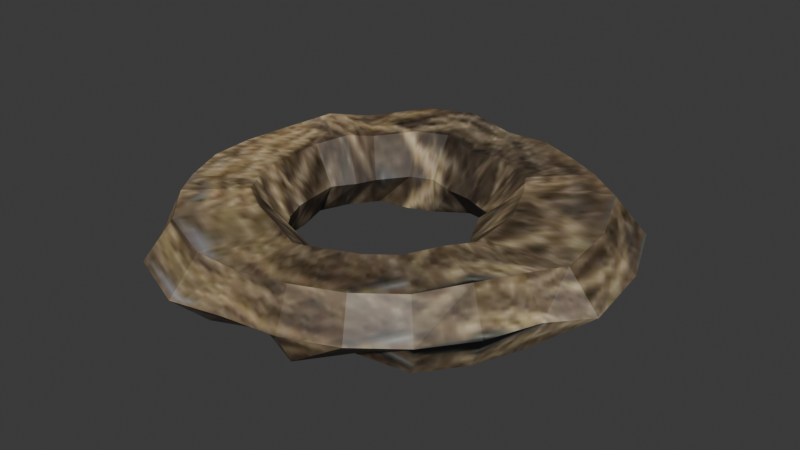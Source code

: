 # Source: rope.blend  (saved by Blender 4.5.92; exported with 4.5.12 LTS)
import bpy
from mathutils import Matrix  # noqa: F401  (used for matrix-valued properties, if any)

bpy.ops.wm.read_factory_settings(use_empty=True)
scene = bpy.context.scene
scene.name = 'Scene'

# ---- images (referenced by path relative to the original .blend; pixels are not part of the script)
import os
ASSET_DIR = os.environ.get("B2B_ASSET_DIR", "")  # directory of the original .blend (textures are referenced by path, not embedded)
HERE = os.path.dirname(os.path.abspath(__file__))  # packed textures are extracted next to this script under _unpacked/

def load_image(name, relpath, width, height, colorspace="sRGB"):
    """Load a texture the original file referenced (path relative to the .blend, or extracted next to this script)."""
    p = next((c for c in (os.path.join(HERE, relpath), os.path.join(ASSET_DIR, relpath)) if relpath and os.path.exists(c)), "")
    if p:
        img = bpy.data.images.load(p, check_existing=True)
        img.name = name
    else:  # same state as the original file: an image datablock whose file is absent (Cycles renders it pink)
        img = bpy.data.images.new(name, width, height)
        img.source = "FILE"
        img.filepath = "//" + (relpath or name)
    img.colorspace_settings.name = colorspace
    return img
img_rope_png = load_image('rope.png', '_unpacked/rope.570de043.png', 128, 128, 'sRGB')

# ---- materials (node trees are filled in below, after node groups)
mat_material_002 = bpy.data.materials.new('Material.002')

# ---- material node trees
mat_material_002.use_nodes = True; mat_material_002.node_tree.nodes.clear()
_N = mat_material_002.node_tree.nodes; _L = mat_material_002.node_tree.links
n0 = _N.new('ShaderNodeBsdfPrincipled'); n0.name = 'Principled BSDF'; n0.location = (-200, 100)
n0.inputs[4].default_value = 0.99
n1 = _N.new('ShaderNodeOutputMaterial'); n1.name = 'Material Output'; n1.location = (200, 100)
n2 = _N.new('ShaderNodeTexImage'); n2.name = 'Image Texture'; n2.location = (-390, 80)
n2.image = img_rope_png
_L.new(n0.outputs[0], n1.inputs[0])
_L.new(n2.outputs[0], n0.inputs[0])
n1.is_active_output = True

# ---- world
world_world = bpy.data.worlds.new('World'); scene.world = world_world
world_world.use_nodes = True; world_world.node_tree.nodes.clear()
_N = world_world.node_tree.nodes; _L = world_world.node_tree.links
n0 = _N.new('ShaderNodeOutputWorld'); n0.name = 'World Output'; n0.location = (200, 100)
n1 = _N.new('ShaderNodeBackground'); n1.name = 'Background'; n1.location = (-200, 100)
n1.inputs[0].default_value = (0.05088, 0.05088, 0.05088, 1.0)
_L.new(n1.outputs[0], n0.inputs[0])
n0.is_active_output = True
world_world.color = (0.05088, 0.05088, 0.05088)
world_world.sun_shadow_jitter_overblur = 0.0

# ---- meshes
me_torus = bpy.data.meshes.new('Torus')
me_torus.from_pydata([(1.388, -0.1139, 0.0), (1.206, -0.1139, 0.2165), (0.7181, -0.1033, 0.2165), (0.479, -0.08962, 0.0), (0.7447, -0.005966, -0.2165), (1.125, 0.0, -0.2165), (1.326, 0.3553, 0.0), (1.151, 0.3084, 0.204), (0.6812, 0.1774, 0.204), (0.4514, 0.1198, 0.0), (0.7192, 0.1876, -0.2165), (1.087, 0.2912, -0.2165), (1.145, 0.7925, 0.0), (0.9879, 0.7019, 0.2165), (0.5728, 0.4389, 0.2165), (0.3705, 0.315, 0.04038), (0.6445, 0.3679, -0.2165), (0.9743, 0.5625, -0.2165), (0.8839, 0.8839, 0.04038), (0.7955, 0.7955, 0.2569), (0.5257, 0.5228, 0.2569), (0.3805, 0.3897, 0.04038), (0.5257, 0.5228, -0.2165), (0.7955, 0.7955, -0.2165), (0.625, 1.083, 0.0), (0.5625, 0.9743, 0.2165), (0.3708, 0.6416, 0.2165), (0.2649, 0.4784, 0.0), (0.3708, 0.6416, -0.2165), (0.5625, 0.9743, -0.2165), (0.3235, 1.207, 0.0), (0.2912, 1.087, 0.2165), (0.1904, 0.7163, 0.2165), (0.1304, 0.5341, 0.0), (0.1904, 0.7163, -0.2165), (0.2912, 1.087, -0.2165), (9.437e-08, 1.25, 0.0), (8.494e-08, 1.125, 0.1915), (-0.003112, 0.7418, 0.1915), (-0.01407, 0.5531, 0.0), (-0.003112, 0.7418, -0.2165), (8.494e-08, 1.125, -0.2165), (-0.355, 1.307, 0.002033), (-0.3226, 1.186, 0.2185), (-0.2235, 0.8014, 0.2185), (-0.1819, 0.6081, 0.002033), (-0.1826, 0.6239, -0.2165), (-0.2912, 1.087, -0.2165), (-0.6564, 1.182, 0.002033), (-0.5939, 1.074, 0.2185), (-0.4039, 0.7267, 0.2185), (-0.3165, 0.5524, 0.002033), (-0.3396, 0.5589, -0.2165), (-0.5625, 0.9743, -0.2165), (-0.8725, 0.817, 3.093e-10), (-0.7998, 0.7443, 0.2165), (-0.5624, 0.5059, 0.2165), (-0.4469, 0.3866, 0.0), (-0.5319, 0.5228, -0.2165), (-0.7955, 0.7955, -0.2165), (-1.083, 0.625, 0.0), (-0.9743, 0.5625, 0.2414), (-0.6507, 0.3679, 0.2414), (-0.4973, 0.2741, 0.0), (-0.6507, 0.3679, -0.2165), (-0.9743, 0.5625, -0.2165), (-1.163, 0.3116, 0.0), (-1.064, 0.2852, 0.2165), (-0.7444, 0.1927, 0.2165), (-0.5861, 0.1484, 0.0), (-0.7254, 0.1876, -0.2165), (-1.087, 0.2912, -0.2165), (-1.25, 1.093e-07, 0.0), (-1.125, 9.835e-08, 0.204), (-0.7509, -0.005965, 0.204), (-0.5721, -0.004894, 0.0), (-0.6651, -0.004894, -0.2165), (-1.125, 9.835e-08, -0.2165), (-1.207, -0.3235, 0.0), (-1.087, -0.2912, 0.2165), (-0.7254, -0.1995, 0.2165), (-0.5531, -0.1493, 0.0), (-0.6429, -0.1734, -0.2165), (-1.087, -0.2912, -0.2165), (-1.083, -0.625, 0.0), (-0.9743, -0.5625, 0.2165), (-0.6507, -0.3799, 0.2165), (-0.4973, -0.2839, 0.0), (-0.6507, -0.3799, -0.2165), (-0.8357, -0.4867, -0.2165), (-0.8839, -0.8839, 0.0), (-0.7955, -0.7955, 0.2569), (-0.5319, -0.5347, 0.2569), (-0.4086, -0.3995, 0.0), (-0.4744, -0.4652, -0.2165), (-0.7955, -0.7955, -0.2165), (-0.7157, -1.144, 0.0), (-0.6301, -0.9958, 0.2165), (-0.3953, -0.6036, 0.2165), (-0.2919, -0.4149, 0.0), (-0.377, -0.6536, -0.2165), (-0.4838, -0.8386, -0.2165), (-0.3029, -1.315, 0.0), (-0.2586, -1.15, 0.2165), (-0.1484, -0.7059, 0.2165), (-0.1076, -0.4913, 0.0), (-0.1967, -0.7283, -0.2165), (-0.2912, -1.087, -0.2165), (9.437e-08, -1.25, 0.0), (8.494e-08, -1.125, 0.1915), (-0.003112, -0.7538, 0.1915), (-0.01407, -0.5629, 0.0), (-0.003112, -0.7538, -0.2165), (-0.003112, -0.9674, -0.2165), (0.3235, -1.207, 0.0), (0.2912, -1.087, 0.2165), (0.1904, -0.7283, 0.2165), (0.1304, -0.5439, 0.0), (0.1904, -0.7283, -0.2165), (0.2912, -1.087, -0.2165), (0.625, -1.083, 0.0), (0.5625, -0.9743, 0.2165), (0.3708, -0.6536, 0.2165), (0.2649, -0.4881, 0.0), (0.3114, -0.5687, -0.2165), (0.4776, -0.8386, -0.2165), (0.8839, -0.8839, 0.0), (0.7955, -0.7955, 0.2165), (0.5257, -0.5347, 0.2165), (0.3805, -0.3995, 0.0), (0.5257, -0.5347, -0.2165), (0.7955, -0.7955, -0.2165), (1.083, -0.625, 0.0), (0.9743, -0.5625, 0.2414), (0.6445, -0.3799, 0.2414), (0.4692, -0.2839, 0.0), (0.6445, -0.3799, -0.2165), (0.9743, -0.5625, -0.2165), (1.207, -0.3235, 0.0), (1.087, -0.2912, 0.2165), (0.7192, -0.1995, 0.2165), (0.5249, -0.1493, 0.0), (0.7192, -0.1995, -0.2165), (1.087, -0.2912, -0.2165)], [], [(0, 6, 7, 1), (1, 7, 8, 2), (2, 8, 9, 3), (3, 9, 10, 4), (4, 10, 11, 5), (5, 11, 6, 0), (6, 12, 13, 7), (7, 13, 14, 8), (8, 14, 15, 9), (9, 15, 16, 10), (10, 16, 17, 11), (11, 17, 12, 6), (12, 18, 19, 13), (13, 19, 20, 14), (14, 20, 21, 15), (15, 21, 22, 16), (16, 22, 23, 17), (17, 23, 18, 12), (18, 24, 25, 19), (19, 25, 26, 20), (20, 26, 27, 21), (21, 27, 28, 22), (22, 28, 29, 23), (23, 29, 24, 18), (24, 30, 31, 25), (25, 31, 32, 26), (26, 32, 33, 27), (27, 33, 34, 28), (28, 34, 35, 29), (29, 35, 30, 24), (30, 36, 37, 31), (31, 37, 38, 32), (32, 38, 39, 33), (33, 39, 40, 34), (34, 40, 41, 35), (35, 41, 36, 30), (36, 42, 43, 37), (37, 43, 44, 38), (38, 44, 45, 39), (39, 45, 46, 40), (40, 46, 47, 41), (41, 47, 42, 36), (42, 48, 49, 43), (43, 49, 50, 44), (44, 50, 51, 45), (45, 51, 52, 46), (46, 52, 53, 47), (47, 53, 48, 42), (48, 54, 55, 49), (49, 55, 56, 50), (50, 56, 57, 51), (51, 57, 58, 52), (52, 58, 59, 53), (53, 59, 54, 48), (54, 60, 61, 55), (55, 61, 62, 56), (56, 62, 63, 57), (57, 63, 64, 58), (58, 64, 65, 59), (59, 65, 60, 54), (60, 66, 67, 61), (61, 67, 68, 62), (62, 68, 69, 63), (63, 69, 70, 64), (64, 70, 71, 65), (65, 71, 66, 60), (66, 72, 73, 67), (67, 73, 74, 68), (68, 74, 75, 69), (69, 75, 76, 70), (70, 76, 77, 71), (71, 77, 72, 66), (72, 78, 79, 73), (73, 79, 80, 74), (74, 80, 81, 75), (75, 81, 82, 76), (76, 82, 83, 77), (77, 83, 78, 72), (78, 84, 85, 79), (79, 85, 86, 80), (80, 86, 87, 81), (81, 87, 88, 82), (82, 88, 89, 83), (83, 89, 84, 78), (84, 90, 91, 85), (85, 91, 92, 86), (86, 92, 93, 87), (87, 93, 94, 88), (88, 94, 95, 89), (89, 95, 90, 84), (90, 96, 97, 91), (91, 97, 98, 92), (92, 98, 99, 93), (93, 99, 100, 94), (94, 100, 101, 95), (95, 101, 96, 90), (96, 102, 103, 97), (97, 103, 104, 98), (98, 104, 105, 99), (99, 105, 106, 100), (100, 106, 107, 101), (101, 107, 102, 96), (102, 108, 109, 103), (103, 109, 110, 104), (104, 110, 111, 105), (105, 111, 112, 106), (106, 112, 113, 107), (107, 113, 108, 102), (108, 114, 115, 109), (109, 115, 116, 110), (110, 116, 117, 111), (111, 117, 118, 112), (112, 118, 119, 113), (113, 119, 114, 108), (114, 120, 121, 115), (115, 121, 122, 116), (116, 122, 123, 117), (117, 123, 124, 118), (118, 124, 125, 119), (119, 125, 120, 114), (120, 126, 127, 121), (121, 127, 128, 122), (122, 128, 129, 123), (123, 129, 130, 124), (124, 130, 131, 125), (125, 131, 126, 120), (126, 132, 133, 127), (127, 133, 134, 128), (128, 134, 135, 129), (129, 135, 136, 130), (130, 136, 137, 131), (131, 137, 132, 126), (132, 138, 139, 133), (133, 139, 140, 134), (134, 140, 141, 135), (135, 141, 142, 136), (136, 142, 143, 137), (137, 143, 138, 132), (138, 0, 1, 139), (139, 1, 2, 140), (140, 2, 3, 141), (141, 3, 4, 142), (142, 4, 5, 143), (143, 5, 0, 138)])
_uv = me_torus.uv_layers.new(name='UVMap')
_uv.uv.foreach_set('vector', [0.7738, 0.1019, 0.8658, 0.1845, 0.772, 0.2569, 0.7049, 0.1965, 0.7671, 0.1005, 0.8572, 0.1814, 0.7785, 0.2463, 0.7084, 0.1829, 0.7084, 0.1829, 0.7785, 0.2463, 0.7287, 0.297, 0.6712, 0.2446, 0.6712, 0.2446, 0.7287, 0.297, 0.7557, 0.2834, 0.6914, 0.225, 0.6914, 0.225, 0.7557, 0.2834, 0.8281, 0.2237, 0.7455, 0.1491, 0.7455, 0.1491, 0.8281, 0.2237, 0.8795, 0.1724, 0.7838, 0.08652, 0.8658, 0.1845, 0.9341, 0.2884, 0.8218, 0.3327, 0.772, 0.2569, 0.8572, 0.1814, 0.9239, 0.2831, 0.8302, 0.3259, 0.7785, 0.2463, 0.7785, 0.2463, 0.8302, 0.3259, 0.771, 0.3625, 0.7287, 0.297, 0.7287, 0.297, 0.771, 0.3625, 0.8031, 0.3566, 0.7557, 0.2834, 0.7557, 0.2834, 0.8031, 0.3566, 0.8893, 0.3173, 0.8281, 0.2237, 0.8281, 0.2237, 0.8893, 0.3173, 0.9506, 0.2805, 0.8795, 0.1724, 0.9341, 0.2884, 0.9738, 0.407, 0.8506, 0.4193, 0.8218, 0.3327, 0.9239, 0.2831, 0.9626, 0.3991, 0.8598, 0.4164, 0.8302, 0.3259, 0.8302, 0.3259, 0.8598, 0.4164, 0.7951, 0.437, 0.771, 0.3625, 0.771, 0.3625, 0.7951, 0.437, 0.8302, 0.4399, 0.8031, 0.3566, 0.8031, 0.3566, 0.8302, 0.4399, 0.9245, 0.424, 0.8893, 0.3173, 0.8893, 0.3173, 0.9245, 0.424, 0.9919, 0.4038, 0.9506, 0.2805, 0.9738, 0.407, 0.9817, 0.5327, 0.8562, 0.5109, 0.8506, 0.4193, 0.9626, 0.3991, 0.97, 0.522, 0.8651, 0.512, 0.8598, 0.4164, 0.8598, 0.4164, 0.8651, 0.512, 0.7992, 0.5154, 0.7951, 0.437, 0.7951, 0.437, 0.7992, 0.5154, 0.8349, 0.5277, 0.8302, 0.4399, 0.8302, 0.4399, 0.8349, 0.5277, 0.9312, 0.5369, 0.9245, 0.424, 0.9245, 0.424, 0.9312, 0.5369, 1.0, 0.5345, 0.9919, 0.4038, 0.9817, 0.5327, 0.9565, 0.657, 0.8377, 0.6014, 0.8562, 0.5109, 0.97, 0.522, 0.9452, 0.6433, 0.8453, 0.6062, 0.8651, 0.512, 0.8651, 0.512, 0.8453, 0.6062, 0.7827, 0.5926, 0.7992, 0.5154, 0.7992, 0.5154, 0.7827, 0.5926, 0.8166, 0.6141, 0.8349, 0.5277, 0.8349, 0.5277, 0.8166, 0.6141, 0.9082, 0.6482, 0.9312, 0.5369, 0.9312, 0.5369, 0.9082, 0.6482, 0.9738, 0.6637, 1.0, 0.5345, 0.9565, 0.657, 0.8993, 0.7711, 0.7959, 0.6844, 0.8377, 0.6014, 0.9452, 0.6433, 0.8892, 0.7547, 0.8014, 0.6923, 0.8453, 0.6062, 0.8453, 0.6062, 0.8014, 0.6923, 0.7466, 0.6631, 0.7827, 0.5926, 0.7827, 0.5926, 0.7466, 0.6631, 0.7763, 0.6932, 0.8166, 0.6141, 0.8166, 0.6141, 0.7763, 0.6932, 0.8566, 0.7503, 0.9082, 0.6482, 0.9082, 0.6482, 0.8566, 0.7503, 0.9143, 0.7824, 0.9738, 0.6637, 0.8993, 0.7711, 0.8137, 0.8667, 0.7335, 0.754, 0.7959, 0.6844, 0.8892, 0.7547, 0.8055, 0.8479, 0.7363, 0.7643, 0.8014, 0.6923, 0.8014, 0.6923, 0.7363, 0.7643, 0.6931, 0.7219, 0.7466, 0.6631, 0.7466, 0.6631, 0.6931, 0.7219, 0.7165, 0.7592, 0.7763, 0.6932, 0.7763, 0.6932, 0.7165, 0.7592, 0.7798, 0.8358, 0.8566, 0.7503, 0.8566, 0.7503, 0.7798, 0.8358, 0.8253, 0.8818, 0.9143, 0.7824, 0.8137, 0.8667, 0.7054, 0.9366, 0.6546, 0.8048, 0.7335, 0.754, 0.8055, 0.8479, 0.6997, 0.9161, 0.6542, 0.8168, 0.7363, 0.7643, 0.7363, 0.7643, 0.6542, 0.8168, 0.6259, 0.7648, 0.6931, 0.7219, 0.6931, 0.7219, 0.6259, 0.7648, 0.6412, 0.8073, 0.7165, 0.7592, 0.7165, 0.7592, 0.6412, 0.8073, 0.6828, 0.8982, 0.7798, 0.8358, 0.7798, 0.8358, 0.6828, 0.8982, 0.7127, 0.9546, 0.8253, 0.8818, 0.7054, 0.9366, 0.5821, 0.9568, 0.5648, 0.8185, 0.6546, 0.8048, 0.6997, 0.9161, 0.5792, 0.9345, 0.561, 0.8265, 0.6542, 0.8168, 0.6542, 0.8168, 0.561, 0.8265, 0.5496, 0.769, 0.6259, 0.7648, 0.6259, 0.7648, 0.5496, 0.769, 0.5558, 0.8145, 0.6412, 0.8073, 0.6412, 0.8073, 0.5558, 0.8145, 0.5725, 0.9133, 0.6828, 0.8982, 0.6828, 0.8982, 0.5725, 0.9133, 0.5845, 0.9755, 0.7127, 0.9546, 0.5821, 0.9568, 0.4753, 0.9409, 0.4881, 0.806, 0.5648, 0.8185, 0.5792, 0.9345, 0.4764, 0.9177, 0.4867, 0.8086, 0.561, 0.8265, 0.561, 0.8265, 0.4867, 0.8086, 0.4932, 0.7505, 0.5496, 0.769, 0.5496, 0.769, 0.4932, 0.7505, 0.4897, 0.7963, 0.5558, 0.8145, 0.5558, 0.8145, 0.4897, 0.7963, 0.4802, 0.8961, 0.5725, 0.9133, 0.5725, 0.9133, 0.4802, 0.8961, 0.4734, 0.959, 0.5845, 0.9755, 0.4753, 0.9409, 0.3493, 0.9112, 0.3964, 0.7844, 0.4881, 0.806, 0.4764, 0.9177, 0.3534, 0.8888, 0.3916, 0.7863, 0.4867, 0.8086, 0.4867, 0.8086, 0.3916, 0.7863, 0.4154, 0.7323, 0.4932, 0.7505, 0.4932, 0.7505, 0.4154, 0.7323, 0.4025, 0.7759, 0.4897, 0.7963, 0.4897, 0.7963, 0.4025, 0.7759, 0.3676, 0.8697, 0.4802, 0.8961, 0.4802, 0.8961, 0.3676, 0.8697, 0.3424, 0.9281, 0.4734, 0.959, 0.3493, 0.9112, 0.2455, 0.8362, 0.3211, 0.7293, 0.3964, 0.7844, 0.3534, 0.8888, 0.2525, 0.8148, 0.3156, 0.7263, 0.3916, 0.7863, 0.3916, 0.7863, 0.3156, 0.7263, 0.355, 0.6808, 0.4154, 0.7323, 0.4154, 0.7323, 0.355, 0.6808, 0.3337, 0.7197, 0.4025, 0.7759, 0.4025, 0.7759, 0.3337, 0.7197, 0.2759, 0.8008, 0.3676, 0.8697, 0.3676, 0.8697, 0.2759, 0.8008, 0.2344, 0.8501, 0.3424, 0.9281, 0.2455, 0.8362, 0.1623, 0.7358, 0.2609, 0.6557, 0.3211, 0.7293, 0.2525, 0.8148, 0.1718, 0.7161, 0.255, 0.6474, 0.3156, 0.7263, 0.3156, 0.7263, 0.255, 0.6474, 0.3071, 0.6143, 0.355, 0.6808, 0.355, 0.6808, 0.3071, 0.6143, 0.2789, 0.6465, 0.3337, 0.7197, 0.3337, 0.7197, 0.2789, 0.6465, 0.2027, 0.7095, 0.2759, 0.8008, 0.2759, 0.8008, 0.2027, 0.7095, 0.148, 0.7457, 0.2344, 0.8501, 0.1623, 0.7358, 0.1081, 0.626, 0.2219, 0.5758, 0.2609, 0.6557, 0.1718, 0.7161, 0.1195, 0.609, 0.2167, 0.5646, 0.255, 0.6474, 0.255, 0.6474, 0.2167, 0.5646, 0.2776, 0.5465, 0.3071, 0.6143, 0.3071, 0.6143, 0.2776, 0.5465, 0.2446, 0.5705, 0.2789, 0.6465, 0.2789, 0.6465, 0.2446, 0.5705, 0.1555, 0.6113, 0.2027, 0.7095, 0.2027, 0.7095, 0.1555, 0.6113, 0.09161, 0.6315, 0.148, 0.7457, 0.1081, 0.626, 0.06639, 0.5187, 0.191, 0.4984, 0.2219, 0.5758, 0.1195, 0.609, 0.07799, 0.5052, 0.1822, 0.4876, 0.2167, 0.5646, 0.2167, 0.5646, 0.1822, 0.4876, 0.2477, 0.4863, 0.2776, 0.5465, 0.2776, 0.5465, 0.2477, 0.4863, 0.2122, 0.5012, 0.2446, 0.5705, 0.2446, 0.5705, 0.2122, 0.5012, 0.1166, 0.5173, 0.1555, 0.6113, 0.1555, 0.6113, 0.1166, 0.5173, 0.04819, 0.5199, 0.09161, 0.6315, 0.06639, 0.5187, 0.06325, 0.4094, 0.1884, 0.4195, 0.191, 0.4984, 0.07799, 0.5052, 0.07461, 0.3995, 0.1787, 0.4094, 0.1822, 0.4876, 0.1822, 0.4876, 0.1787, 0.4094, 0.2441, 0.4252, 0.2477, 0.4863, 0.2477, 0.4863, 0.2441, 0.4252, 0.2086, 0.4307, 0.2122, 0.5012, 0.2122, 0.5012, 0.2086, 0.4307, 0.1131, 0.4216, 0.1166, 0.5173, 0.1166, 0.5173, 0.1131, 0.4216, 0.04492, 0.4063, 0.04819, 0.5199, 0.06325, 0.4094, 0.07185, 0.3275, 0.1936, 0.3616, 0.1884, 0.4195, 0.07461, 0.3995, 0.08146, 0.3218, 0.1783, 0.3578, 0.1787, 0.4094, 0.1787, 0.4094, 0.1783, 0.3578, 0.2394, 0.3902, 0.2441, 0.4252, 0.2441, 0.4252, 0.2394, 0.3902, 0.2063, 0.3866, 0.2086, 0.4307, 0.2086, 0.4307, 0.2063, 0.3866, 0.1173, 0.3535, 0.1131, 0.4216, 0.1131, 0.4216, 0.1173, 0.3535, 0.05387, 0.3211, 0.04492, 0.4063, 0.07185, 0.3275, 0.112, 0.2113, 0.2218, 0.2765, 0.1936, 0.3616, 0.08146, 0.3218, 0.1194, 0.2076, 0.2028, 0.2669, 0.1783, 0.3578, 0.1783, 0.3578, 0.2028, 0.2669, 0.2554, 0.3139, 0.2394, 0.3902, 0.2394, 0.3902, 0.2554, 0.3139, 0.2269, 0.3023, 0.2063, 0.3866, 0.2063, 0.3866, 0.2269, 0.3023, 0.1502, 0.2478, 0.1173, 0.3535, 0.1173, 0.3535, 0.1502, 0.2478, 0.09567, 0.2003, 0.05387, 0.3211, 0.112, 0.2113, 0.1981, 0.1223, 0.2846, 0.2114, 0.2218, 0.2765, 0.1194, 0.2076, 0.2035, 0.1204, 0.2682, 0.1985, 0.2028, 0.2669, 0.2028, 0.2669, 0.2682, 0.1985, 0.3091, 0.2575, 0.2554, 0.3139, 0.2554, 0.3139, 0.3091, 0.2575, 0.2869, 0.2394, 0.2269, 0.3023, 0.2269, 0.3023, 0.2869, 0.2394, 0.2274, 0.1675, 0.1502, 0.2478, 0.1502, 0.2478, 0.2274, 0.1675, 0.1852, 0.1077, 0.09567, 0.2003, 0.1981, 0.1223, 0.3035, 0.05824, 0.3615, 0.1646, 0.2846, 0.2114, 0.2035, 0.1204, 0.3067, 0.05767, 0.3486, 0.1493, 0.2682, 0.1985, 0.2682, 0.1985, 0.3486, 0.1493, 0.3752, 0.2169, 0.3091, 0.2575, 0.3091, 0.2575, 0.3752, 0.2169, 0.3608, 0.1941, 0.2869, 0.2394, 0.2869, 0.2394, 0.3608, 0.1941, 0.3222, 0.1096, 0.2274, 0.1675, 0.2274, 0.1675, 0.3222, 0.1096, 0.2948, 0.0411, 0.1852, 0.1077, 0.3035, 0.05824, 0.4214, 0.02304, 0.4476, 0.1389, 0.3615, 0.1646, 0.3067, 0.05767, 0.4221, 0.02316, 0.4388, 0.1222, 0.3486, 0.1493, 0.3486, 0.1493, 0.4388, 0.1222, 0.4494, 0.1945, 0.3752, 0.2169, 0.3752, 0.2169, 0.4494, 0.1945, 0.4437, 0.1691, 0.3608, 0.1941, 0.3608, 0.1941, 0.4437, 0.1691, 0.4283, 0.07781, 0.3222, 0.1096, 0.3222, 0.1096, 0.4283, 0.07781, 0.4174, 0.004494, 0.2948, 0.0411, 0.4214, 0.02304, 0.5442, 0.01872, 0.5373, 0.1357, 0.4476, 0.1389, 0.4221, 0.02316, 0.5424, 0.01892, 0.5329, 0.1188, 0.4388, 0.1222, 0.4388, 0.1222, 0.5329, 0.1188, 0.5268, 0.1917, 0.4494, 0.1945, 0.4494, 0.1945, 0.5268, 0.1917, 0.5301, 0.166, 0.4437, 0.1691, 0.4437, 0.1691, 0.5301, 0.166, 0.5389, 0.07391, 0.4283, 0.07781, 0.4283, 0.07781, 0.5389, 0.07391, 0.5451, 0.0, 0.4174, 0.004494, 0.5442, 0.01872, 0.6642, 0.04553, 0.6249, 0.1553, 0.5373, 0.1357, 0.5424, 0.01892, 0.6599, 0.0452, 0.6247, 0.1395, 0.5329, 0.1188, 0.5329, 0.1188, 0.6247, 0.1395, 0.6024, 0.2088, 0.5268, 0.1917, 0.5268, 0.1917, 0.6024, 0.2088, 0.6145, 0.1851, 0.5301, 0.166, 0.5301, 0.166, 0.6145, 0.1851, 0.6469, 0.09814, 0.5389, 0.07391, 0.5389, 0.07391, 0.6469, 0.09814, 0.6698, 0.02788, 0.5451, 0.0, 0.6642, 0.04553, 0.7738, 0.1019, 0.7049, 0.1965, 0.6249, 0.1553, 0.6599, 0.0452, 0.7671, 0.1005, 0.7084, 0.1829, 0.6247, 0.1395, 0.6247, 0.1395, 0.7084, 0.1829, 0.6712, 0.2446, 0.6024, 0.2088, 0.6024, 0.2088, 0.6712, 0.2446, 0.6914, 0.225, 0.6145, 0.1851, 0.6145, 0.1851, 0.6914, 0.225, 0.7455, 0.1491, 0.6469, 0.09814, 0.6469, 0.09814, 0.7455, 0.1491, 0.7838, 0.08652, 0.6698, 0.02788])
me_torus.materials.append(mat_material_002)
me_torus.update()

# ---- objects
ob_torus = bpy.data.objects.new('Torus', me_torus)

# ---- transforms, parenting, visibility, modifiers, constraints
ob_torus.location = (0.0, 0.0, 0.0)

# ---- collection membership
scene.collection.objects.link(ob_torus)

# ---- scene / render settings (as saved in the file)
scene.frame_start = 1; scene.frame_end = 250; scene.frame_set(1)
scene.render.engine = 'BLENDER_EEVEE_NEXT'
bpy.context.view_layer.update()

# ---- added for rendering (the .blend has no active camera and no usable light): camera, sun
cam_auto = bpy.data.cameras.new('AutoCamera')
cam_auto.lens = 50.0
cam_auto.sensor_width = 36.0
cam_auto.clip_end = 1000.0
ob_auto_camera = bpy.data.objects.new('AutoCamera', cam_auto)
scene.collection.objects.link(ob_auto_camera)
ob_auto_camera.location = (3.53775, -4.1667, 2.79529)
ob_auto_camera.rotation_euler = (1.09748, -7.21219e-08, 0.694738)
scene.camera = ob_auto_camera
light_auto_sun = bpy.data.lights.new('AutoSun', 'SUN')
light_auto_sun.energy = 3.0
light_auto_sun.angle = 0.0523599
ob_auto_sun = bpy.data.objects.new('AutoSun', light_auto_sun)
scene.collection.objects.link(ob_auto_sun)
ob_auto_sun.rotation_euler = (0.872665, 0.174533, 0.523599)
bpy.context.view_layer.update()

